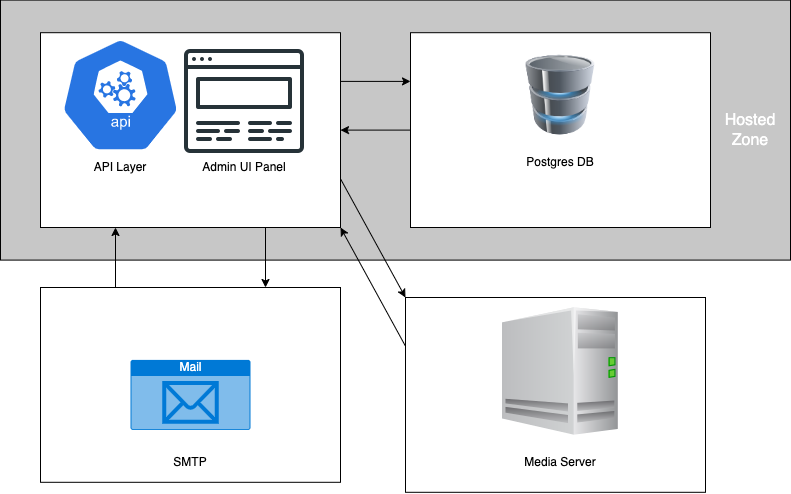

The diagram above was exported from draw.io. Its source (the exported page's mxGraphModel, read from the mxfile embedded in the PNG):
<mxGraphModel dx="934" dy="516" grid="1" gridSize="10" guides="1" tooltips="1" connect="1" arrows="1" fold="1" page="1" pageScale="1" pageWidth="850" pageHeight="1100" math="0" shadow="0">
  <root>
    <mxCell id="0" />
    <mxCell id="1" parent="0" />
    <mxCell id="nzjlm_Bc3vFKyfvTy62j-35" value="" style="rounded=0;whiteSpace=wrap;html=1;labelBackgroundColor=none;fillColor=#C7C7C7;" vertex="1" parent="1">
      <mxGeometry x="20" y="22.6" width="790" height="260" as="geometry" />
    </mxCell>
    <mxCell id="nzjlm_Bc3vFKyfvTy62j-33" style="edgeStyle=none;rounded=0;orthogonalLoop=1;jettySize=auto;html=1;exitX=0.25;exitY=0;exitDx=0;exitDy=0;entryX=0.25;entryY=1;entryDx=0;entryDy=0;" edge="1" parent="1" source="nzjlm_Bc3vFKyfvTy62j-19" target="nzjlm_Bc3vFKyfvTy62j-12">
      <mxGeometry relative="1" as="geometry" />
    </mxCell>
    <mxCell id="nzjlm_Bc3vFKyfvTy62j-19" value="" style="rounded=0;whiteSpace=wrap;html=1;" vertex="1" parent="1">
      <mxGeometry x="60" y="310" width="300" height="194.8" as="geometry" />
    </mxCell>
    <mxCell id="nzjlm_Bc3vFKyfvTy62j-30" style="edgeStyle=none;rounded=0;orthogonalLoop=1;jettySize=auto;html=1;exitX=0;exitY=0.25;exitDx=0;exitDy=0;entryX=1;entryY=1;entryDx=0;entryDy=0;" edge="1" parent="1" source="nzjlm_Bc3vFKyfvTy62j-17" target="nzjlm_Bc3vFKyfvTy62j-12">
      <mxGeometry relative="1" as="geometry" />
    </mxCell>
    <mxCell id="nzjlm_Bc3vFKyfvTy62j-17" value="" style="rounded=0;whiteSpace=wrap;html=1;" vertex="1" parent="1">
      <mxGeometry x="425" y="320" width="300" height="194.8" as="geometry" />
    </mxCell>
    <mxCell id="nzjlm_Bc3vFKyfvTy62j-29" style="edgeStyle=none;rounded=0;orthogonalLoop=1;jettySize=auto;html=1;exitX=1;exitY=0.75;exitDx=0;exitDy=0;entryX=0;entryY=0;entryDx=0;entryDy=0;" edge="1" parent="1" source="nzjlm_Bc3vFKyfvTy62j-12" target="nzjlm_Bc3vFKyfvTy62j-17">
      <mxGeometry relative="1" as="geometry" />
    </mxCell>
    <mxCell id="nzjlm_Bc3vFKyfvTy62j-31" style="edgeStyle=none;rounded=0;orthogonalLoop=1;jettySize=auto;html=1;exitX=1;exitY=0.25;exitDx=0;exitDy=0;entryX=0;entryY=0.25;entryDx=0;entryDy=0;" edge="1" parent="1" source="nzjlm_Bc3vFKyfvTy62j-12" target="nzjlm_Bc3vFKyfvTy62j-13">
      <mxGeometry relative="1" as="geometry" />
    </mxCell>
    <mxCell id="nzjlm_Bc3vFKyfvTy62j-34" style="edgeStyle=none;rounded=0;orthogonalLoop=1;jettySize=auto;html=1;exitX=0.75;exitY=1;exitDx=0;exitDy=0;entryX=0.75;entryY=0;entryDx=0;entryDy=0;" edge="1" parent="1" source="nzjlm_Bc3vFKyfvTy62j-12" target="nzjlm_Bc3vFKyfvTy62j-19">
      <mxGeometry relative="1" as="geometry" />
    </mxCell>
    <mxCell id="nzjlm_Bc3vFKyfvTy62j-12" value="" style="rounded=0;whiteSpace=wrap;html=1;" vertex="1" parent="1">
      <mxGeometry x="60" y="55.2" width="300" height="194.8" as="geometry" />
    </mxCell>
    <mxCell id="nzjlm_Bc3vFKyfvTy62j-1" value="" style="sketch=0;html=1;dashed=0;whitespace=wrap;fillColor=#2875E2;strokeColor=#ffffff;points=[[0.005,0.63,0],[0.1,0.2,0],[0.9,0.2,0],[0.5,0,0],[0.995,0.63,0],[0.72,0.99,0],[0.5,1,0],[0.28,0.99,0]];verticalLabelPosition=bottom;align=center;verticalAlign=top;shape=mxgraph.kubernetes.icon;prIcon=api" vertex="1" parent="1">
      <mxGeometry x="80" y="60" width="120" height="115.2" as="geometry" />
    </mxCell>
    <mxCell id="nzjlm_Bc3vFKyfvTy62j-2" value="" style="shape=image;html=1;verticalAlign=top;verticalLabelPosition=bottom;labelBackgroundColor=#ffffff;imageAspect=0;aspect=fixed;image=https://cdn1.iconfinder.com/data/icons/seo-and-web-development-6/32/Web_website_favorite_site_star-128.png" vertex="1" parent="1">
      <mxGeometry x="200" y="60" width="128" height="128" as="geometry" />
    </mxCell>
    <mxCell id="nzjlm_Bc3vFKyfvTy62j-32" style="edgeStyle=none;rounded=0;orthogonalLoop=1;jettySize=auto;html=1;exitX=0;exitY=0.5;exitDx=0;exitDy=0;entryX=1;entryY=0.5;entryDx=0;entryDy=0;" edge="1" parent="1" source="nzjlm_Bc3vFKyfvTy62j-13" target="nzjlm_Bc3vFKyfvTy62j-12">
      <mxGeometry relative="1" as="geometry" />
    </mxCell>
    <mxCell id="nzjlm_Bc3vFKyfvTy62j-13" value="" style="rounded=0;whiteSpace=wrap;html=1;" vertex="1" parent="1">
      <mxGeometry x="430" y="55.2" width="300" height="194.8" as="geometry" />
    </mxCell>
    <mxCell id="nzjlm_Bc3vFKyfvTy62j-14" value="" style="image;html=1;image=img/lib/clip_art/computers/Database_128x128.png" vertex="1" parent="1">
      <mxGeometry x="540" y="77.6" width="80" height="80" as="geometry" />
    </mxCell>
    <mxCell id="nzjlm_Bc3vFKyfvTy62j-16" value="" style="shape=image;html=1;verticalAlign=top;verticalLabelPosition=bottom;labelBackgroundColor=#ffffff;imageAspect=0;aspect=fixed;image=https://cdn0.iconfinder.com/data/icons/icocentre-free-icons/147/f-server_128-128.png" vertex="1" parent="1">
      <mxGeometry x="516" y="330" width="128" height="128" as="geometry" />
    </mxCell>
    <mxCell id="nzjlm_Bc3vFKyfvTy62j-18" value="Mail" style="html=1;strokeColor=none;fillColor=#0079D6;labelPosition=center;verticalLabelPosition=middle;verticalAlign=top;align=center;fontSize=12;outlineConnect=0;spacingTop=-6;fontColor=#FFFFFF;sketch=0;shape=mxgraph.sitemap.mail;" vertex="1" parent="1">
      <mxGeometry x="150" y="382.4" width="120" height="70" as="geometry" />
    </mxCell>
    <mxCell id="nzjlm_Bc3vFKyfvTy62j-20" value="API Layer" style="text;strokeColor=none;align=center;fillColor=none;html=1;verticalAlign=middle;whiteSpace=wrap;rounded=0;" vertex="1" parent="1">
      <mxGeometry x="110" y="175.2" width="60" height="30" as="geometry" />
    </mxCell>
    <mxCell id="nzjlm_Bc3vFKyfvTy62j-21" value="Admin UI Panel" style="text;strokeColor=none;align=center;fillColor=none;html=1;verticalAlign=middle;whiteSpace=wrap;rounded=0;" vertex="1" parent="1">
      <mxGeometry x="221" y="175.2" width="86" height="30" as="geometry" />
    </mxCell>
    <mxCell id="nzjlm_Bc3vFKyfvTy62j-22" value="Postgres DB" style="text;strokeColor=none;align=center;fillColor=none;html=1;verticalAlign=middle;whiteSpace=wrap;rounded=0;" vertex="1" parent="1">
      <mxGeometry x="540" y="170" width="80" height="30" as="geometry" />
    </mxCell>
    <mxCell id="nzjlm_Bc3vFKyfvTy62j-23" value="Media Server" style="text;strokeColor=none;align=center;fillColor=none;html=1;verticalAlign=middle;whiteSpace=wrap;rounded=0;" vertex="1" parent="1">
      <mxGeometry x="540" y="470" width="80" height="30" as="geometry" />
    </mxCell>
    <mxCell id="nzjlm_Bc3vFKyfvTy62j-24" value="SMTP" style="text;strokeColor=none;align=center;fillColor=none;html=1;verticalAlign=middle;whiteSpace=wrap;rounded=0;" vertex="1" parent="1">
      <mxGeometry x="170" y="470" width="80" height="30" as="geometry" />
    </mxCell>
    <mxCell id="nzjlm_Bc3vFKyfvTy62j-36" value="&lt;font style=&quot;font-size: 16px;&quot; color=&quot;#ffffff&quot;&gt;Hosted&lt;br&gt;Zone&lt;br&gt;&lt;/font&gt;" style="text;strokeColor=none;align=center;fillColor=none;html=1;verticalAlign=middle;whiteSpace=wrap;rounded=0;labelBackgroundColor=none;" vertex="1" parent="1">
      <mxGeometry x="740" y="65.2" width="60" height="174.8" as="geometry" />
    </mxCell>
  </root>
</mxGraphModel>